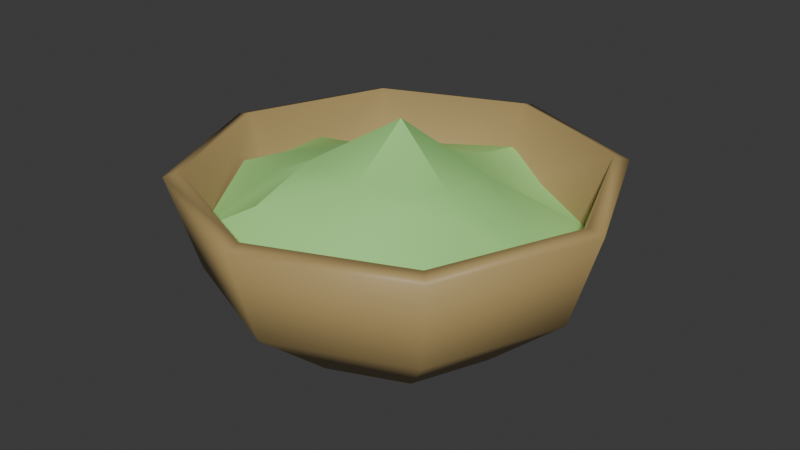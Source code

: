 # Source: BowlOfSalt.blend  (saved by Blender 4.0.36; exported with 4.5.12 LTS)
import bpy
from mathutils import Matrix  # noqa: F401  (used for matrix-valued properties, if any)

bpy.ops.wm.read_factory_settings(use_empty=True)
scene = bpy.context.scene
scene.name = 'Scene'

# ---- collections
col_collection = bpy.data.collections.new('Collection'); scene.collection.children.link(col_collection)

# ---- materials (node trees are filled in below, after node groups)
mat_bowl = bpy.data.materials.new('Bowl')
mat_bowl.use_transparent_shadow = False
mat_substance = bpy.data.materials.new('Substance')
mat_substance.use_transparent_shadow = False

# ---- node groups
ng_auto_smooth = bpy.data.node_groups.new('Auto Smooth', 'GeometryNodeTree')
_s = ng_auto_smooth.interface.new_socket(name='Geometry', in_out='OUTPUT', socket_type='NodeSocketGeometry')
_s = ng_auto_smooth.interface.new_socket(name='Geometry', in_out='INPUT', socket_type='NodeSocketGeometry')
_s = ng_auto_smooth.interface.new_socket(name='Angle', in_out='INPUT', socket_type='NodeSocketFloat')
_s.subtype = 'ANGLE'
_s.min_value = 0.0
_s.max_value = 3.142
ng_auto_smooth.is_modifier = True
_N = ng_auto_smooth.nodes; _L = ng_auto_smooth.links
n0 = _N.new('NodeGroupOutput'); n0.name = 'Group Output'; n0.location = (480, -100)
n1 = _N.new('NodeGroupInput'); n1.name = 'Group Input'; n1.location = (-420, -300)
n2 = _N.new('NodeGroupInput'); n2.name = 'Group Input.001'; n2.location = (-60, -100)
n3 = _N.new('GeometryNodeSetShadeSmooth'); n3.name = 'Set Shade Smooth'; n3.location = (120, -100)
n3.domain = 'EDGE'
n4 = _N.new('GeometryNodeSetShadeSmooth'); n4.name = 'Set Shade Smooth.001'; n4.location = (300, -100)
n5 = _N.new('GeometryNodeInputMeshEdgeAngle'); n5.name = 'Edge Angle'; n5.location = (-420, -220)
n6 = _N.new('GeometryNodeInputEdgeSmooth'); n6.name = 'Is Edge Smooth'; n6.location = (-60, -160)
n7 = _N.new('GeometryNodeInputShadeSmooth'); n7.name = 'Is Face Smooth'; n7.location = (-240, -340)
n8 = _N.new('FunctionNodeBooleanMath'); n8.name = 'Boolean Math'; n8.location = (-60, -220)
n9 = _N.new('FunctionNodeCompare'); n9.name = 'Compare'; n9.location = (-240, -180)
n9.operation = 'LESS_EQUAL'
_L.new(n5.outputs[0], n9.inputs[0])
_L.new(n4.outputs[0], n0.inputs[0])
_L.new(n1.outputs[1], n9.inputs[1])
_L.new(n9.outputs[0], n8.inputs[0])
_L.new(n7.outputs[0], n8.inputs[1])
_L.new(n2.outputs[0], n3.inputs[0])
_L.new(n6.outputs[0], n3.inputs[1])
_L.new(n3.outputs[0], n4.inputs[0])
_L.new(n8.outputs[0], n3.inputs[2])
n0.is_active_output = True

# ---- material node trees
mat_bowl.use_nodes = True; mat_bowl.node_tree.nodes.clear()
_N = mat_bowl.node_tree.nodes; _L = mat_bowl.node_tree.links
n0 = _N.new('ShaderNodeBsdfPrincipled'); n0.name = 'Principled BSDF'; n0.location = (10, 300)
n0.inputs[0].default_value = (0.4379, 0.3154, 0.1293, 1.0)
n0.inputs[3].default_value = 1.45
n1 = _N.new('ShaderNodeOutputMaterial'); n1.name = 'Material Output'; n1.location = (300, 300)
_L.new(n0.outputs[0], n1.inputs[0])
n1.is_active_output = True
mat_substance.use_nodes = True; mat_substance.node_tree.nodes.clear()
_N = mat_substance.node_tree.nodes; _L = mat_substance.node_tree.links
n0 = _N.new('ShaderNodeBsdfPrincipled'); n0.name = 'Principled BSDF'; n0.location = (10, 300)
n0.inputs[0].default_value = (0.3836, 0.8, 0.2491, 1.0)
n0.inputs[3].default_value = 1.45
n1 = _N.new('ShaderNodeOutputMaterial'); n1.name = 'Material Output'; n1.location = (300, 300)
_L.new(n0.outputs[0], n1.inputs[0])
n1.is_active_output = True

# ---- world
world_world = bpy.data.worlds.new('World'); scene.world = world_world
world_world.use_nodes = True; world_world.node_tree.nodes.clear()
_N = world_world.node_tree.nodes; _L = world_world.node_tree.links
n0 = _N.new('ShaderNodeOutputWorld'); n0.name = 'World Output'; n0.location = (300, 300)
n1 = _N.new('ShaderNodeBackground'); n1.name = 'Background'; n1.location = (10, 300)
n1.inputs[0].default_value = (0.05088, 0.05088, 0.05088, 1.0)
_L.new(n1.outputs[0], n0.inputs[0])
n0.is_active_output = True
world_world.color = (0.05088, 0.05088, 0.05088)
world_world.use_sun_shadow = False
world_world.sun_shadow_jitter_overblur = 0.0

# ---- meshes
me_sphere = bpy.data.meshes.new('Sphere')
me_sphere.from_pydata([(0.09329, 0.09329, 0.0528), (0.08079, 0.08079, -0.005178), (0.04664, 0.04664, -0.04762), (0.1319, -2.225e-09, 0.0528), (0.1143, -2.225e-09, -0.005178), (0.06596, -2.225e-09, -0.04762), (0.09329, -0.09329, 0.0528), (0.08079, -0.08079, -0.005178), (0.04664, -0.04664, -0.04762), (5.517e-09, -0.1319, 0.0528), (5.517e-09, -0.1143, -0.005178), (5.517e-09, -0.06596, -0.04762), (-0.09329, -0.09329, 0.0528), (-0.08079, -0.08079, -0.005178), (-0.04664, -0.04664, -0.04762), (-0.1319, -2.225e-09, 0.0528), (-0.1143, -2.225e-09, -0.005178), (-0.06596, -2.225e-09, -0.04762), (-0.09329, 0.09329, 0.0528), (-0.08079, 0.08079, -0.005178), (-0.04664, 0.04664, -0.04762), (5.517e-09, 0.1319, 0.0528), (5.517e-09, 0.1143, -0.005178), (5.517e-09, 0.06596, -0.04762)], [], [(23, 22, 1, 2), (22, 21, 0, 1), (2, 1, 4, 5), (1, 0, 3, 4), (5, 4, 7, 8), (4, 3, 6, 7), (7, 6, 9, 10), (8, 7, 10, 11), (10, 9, 12, 13), (11, 10, 13, 14), (13, 12, 15, 16), (14, 13, 16, 17), (2, 5, 8, 11, 14, 17, 20, 23), (16, 15, 18, 19), (17, 16, 19, 20), (19, 18, 21, 22), (20, 19, 22, 23)])
me_sphere.polygons.foreach_set('use_smooth', [True] * 17)
_uv = me_sphere.uv_layers.new(name='UVMap')
_uv.uv.foreach_set('vector', [0.75, 0.1667, 0.75, 0.3333, 0.625, 0.3333, 0.625, 0.1667, 0.75, 0.3333, 0.75, 0.5, 0.625, 0.5, 0.625, 0.3333, 0.625, 0.1667, 0.625, 0.3333, 0.5, 0.3333, 0.5, 0.1667, 0.625, 0.3333, 0.625, 0.5, 0.5, 0.5, 0.5, 0.3333, 0.5, 0.1667, 0.5, 0.3333, 0.375, 0.3333, 0.375, 0.1667, 0.5, 0.3333, 0.5, 0.5, 0.375, 0.5, 0.375, 0.3333, 0.375, 0.3333, 0.375, 0.5, 0.25, 0.5, 0.25, 0.3333, 0.375, 0.1667, 0.375, 0.3333, 0.25, 0.3333, 0.25, 0.1667, 0.25, 0.3333, 0.25, 0.5, 0.125, 0.5, 0.125, 0.3333, 0.25, 0.1667, 0.25, 0.3333, 0.125, 0.3333, 0.125, 0.1667, 0.125, 0.3333, 0.125, 0.5, 0.0, 0.5, 0.0, 0.3333, 0.125, 0.1667, 0.125, 0.3333, 0.0, 0.3333, 0.0, 0.1667, 0.625, 0.1667, 0.5, 0.1667, 0.375, 0.1667, 0.25, 0.1667, 0.125, 0.1667, 1.0, 0.1667, 0.875, 0.1667, 0.75, 0.1667, 1.0, 0.3333, 1.0, 0.5, 0.875, 0.5, 0.875, 0.3333, 1.0, 0.1667, 1.0, 0.3333, 0.875, 0.3333, 0.875, 0.1667, 0.875, 0.3333, 0.875, 0.5, 0.75, 0.5, 0.75, 0.3333, 0.875, 0.1667, 0.875, 0.3333, 0.75, 0.3333, 0.75, 0.1667])
me_sphere.materials.append(mat_bowl)
me_sphere.update()
me_plane = bpy.data.meshes.new('Plane')
me_plane.from_pydata([(-0.02886, -0.1002, -0.01531), (-0.000746, -0.1105, -0.02414), (0.03028, -0.1013, -0.02018), (0.03119, 0.1046, -0.01448), (-0.0003488, 0.1119, -0.002933), (-0.02967, 0.1046, -0.008599), (-0.1013, 0.03872, 0.0008423), (-0.1108, 0.001881, -0.005609), (-0.09924, -0.0285, 0.006989), (0.09852, -0.04279, -0.004908), (0.1083, -0.003197, -0.02492), (0.1047, 0.02858, -0.01944), (-0.08023, -0.07976, -0.01181), (-0.06833, -0.03045, 0.01032), (-0.07422, -0.003206, 0.01376), (-0.06822, 0.03483, 0.006887), (-0.07339, 0.07743, -0.017), (-0.03829, -0.07637, 0.01355), (-0.03876, -0.03644, 0.02596), (-0.03547, 0.00359, 0.02401), (-0.03209, 0.03561, 0.01736), (-0.03843, 0.08383, -0.001746), (-0.002971, -0.07548, 0.007833), (-0.0008523, -0.03897, 0.02125), (-0.001768, 0.002157, 0.04985), (0.000621, 0.0419, 0.003753), (-0.002019, 0.07458, 0.003314), (0.03172, -0.07281, -0.003995), (0.03525, -0.03649, 0.01973), (0.03312, -0.0003542, 0.01608), (0.03716, 0.03349, 0.01514), (0.03621, 0.0732, -0.01194), (0.0783, -0.08185, -0.02566), (0.07215, -0.03854, -0.01404), (0.08197, 0.0007929, -0.005811), (0.06964, 0.02942, -0.003151), (0.07697, 0.07607, -0.02097)], [], [(36, 35, 11), (21, 26, 4, 5), (26, 31, 3, 4), (5, 16, 21), (8, 12, 13), (27, 32, 33, 28), (28, 33, 34, 29), (29, 34, 35, 30), (30, 35, 36, 31), (1, 2, 27, 22), (22, 27, 28, 23), (23, 28, 29, 24), (24, 29, 30, 25), (25, 30, 31, 26), (0, 1, 22, 17), (17, 22, 23, 18), (18, 23, 24, 19), (19, 24, 25, 20), (20, 25, 26, 21), (9, 33, 32), (12, 17, 18, 13), (13, 18, 19, 14), (14, 19, 20, 15), (15, 20, 21, 16), (32, 27, 2), (8, 13, 14, 7), (7, 14, 15, 6), (31, 36, 3), (17, 12, 0), (33, 9, 10, 34), (34, 10, 11, 35), (16, 6, 15)])
me_plane.polygons.foreach_set('use_smooth', [True] * 32)
_uv = me_plane.uv_layers.new(name='UVMap')
_uv.uv.foreach_set('vector', [0.8333, 0.8333, 0.8333, 0.6667, 1.0, 0.6667, 0.3333, 0.8333, 0.5, 0.8333, 0.5, 1.0, 0.3333, 1.0, 0.5, 0.8333, 0.6667, 0.8333, 0.6667, 1.0, 0.5, 1.0, 0.3333, 1.0, 0.1667, 0.8333, 0.3333, 0.8333, 0.0, 0.3333, 0.1667, 0.1667, 0.1667, 0.3333, 0.6667, 0.1667, 0.8333, 0.1667, 0.8333, 0.3333, 0.6667, 0.3333, 0.6667, 0.3333, 0.8333, 0.3333, 0.8333, 0.5, 0.6667, 0.5, 0.6667, 0.5, 0.8333, 0.5, 0.8333, 0.6667, 0.6667, 0.6667, 0.6667, 0.6667, 0.8333, 0.6667, 0.8333, 0.8333, 0.6667, 0.8333, 0.5, 0.0, 0.6667, 0.0, 0.6667, 0.1667, 0.5, 0.1667, 0.5, 0.1667, 0.6667, 0.1667, 0.6667, 0.3333, 0.5, 0.3333, 0.5, 0.3333, 0.6667, 0.3333, 0.6667, 0.5, 0.5, 0.5, 0.5, 0.5, 0.6667, 0.5, 0.6667, 0.6667, 0.5, 0.6667, 0.5, 0.6667, 0.6667, 0.6667, 0.6667, 0.8333, 0.5, 0.8333, 0.3333, 0.0, 0.5, 0.0, 0.5, 0.1667, 0.3333, 0.1667, 0.3333, 0.1667, 0.5, 0.1667, 0.5, 0.3333, 0.3333, 0.3333, 0.3333, 0.3333, 0.5, 0.3333, 0.5, 0.5, 0.3333, 0.5, 0.3333, 0.5, 0.5, 0.5, 0.5, 0.6667, 0.3333, 0.6667, 0.3333, 0.6667, 0.5, 0.6667, 0.5, 0.8333, 0.3333, 0.8333, 1.0, 0.3333, 0.8333, 0.3333, 0.8333, 0.1667, 0.1667, 0.1667, 0.3333, 0.1667, 0.3333, 0.3333, 0.1667, 0.3333, 0.1667, 0.3333, 0.3333, 0.3333, 0.3333, 0.5, 0.1667, 0.5, 0.1667, 0.5, 0.3333, 0.5, 0.3333, 0.6667, 0.1667, 0.6667, 0.1667, 0.6667, 0.3333, 0.6667, 0.3333, 0.8333, 0.1667, 0.8333, 0.8333, 0.1667, 0.6667, 0.1667, 0.6667, 0.0, 0.0, 0.3333, 0.1667, 0.3333, 0.1667, 0.5, 0.0, 0.5, 0.0, 0.5, 0.1667, 0.5, 0.1667, 0.6667, 0.0, 0.6667, 0.6667, 0.8333, 0.8333, 0.8333, 0.6667, 1.0, 0.3333, 0.1667, 0.1667, 0.1667, 0.3333, 0.0, 0.8333, 0.3333, 1.0, 0.3333, 1.0, 0.5, 0.8333, 0.5, 0.8333, 0.5, 1.0, 0.5, 1.0, 0.6667, 0.8333, 0.6667, 0.1667, 0.8333, 0.0, 0.6667, 0.1667, 0.6667])
me_plane.materials.append(mat_substance)
me_plane.update()

# ---- objects
ob_bowl = bpy.data.objects.new('Bowl', me_sphere)
ob_substance = bpy.data.objects.new('Substance', me_plane)

# ---- transforms, parenting, visibility, modifiers, constraints
ob_bowl.location = (-1.198e-08, 8.692e-09, 0.04698)
_m = ob_bowl.modifiers.new('Solidify', 'SOLIDIFY')
ob_substance.location = (-0.0002671, 0.001234, 0.07878)
ob_substance.scale = (1.0, 1.0, 1.0)
_m = ob_substance.modifiers.new('Auto Smooth', 'NODES')
_m.node_group = ng_auto_smooth
_gi = [s.identifier for s in ng_auto_smooth.interface.items_tree if s.item_type == 'SOCKET' and s.in_out == 'INPUT']
_m[_gi[1]] = 0.5236  # Angle

# ---- collection membership
col_collection.objects.link(ob_bowl)
col_collection.objects.link(ob_substance)

# ---- scene / render settings (as saved in the file)
scene.frame_start = 1; scene.frame_end = 250; scene.frame_set(1)
scene.render.engine = 'BLENDER_EEVEE_NEXT'
scene.cycles.sampling_pattern = 'TABULATED_SOBOL'
bpy.context.view_layer.update()

# ---- added for rendering (the .blend has no active camera and no usable light): camera, sun
cam_auto = bpy.data.cameras.new('AutoCamera')
cam_auto.lens = 50.0
cam_auto.sensor_width = 36.0
cam_auto.clip_end = 1000.0
ob_auto_camera = bpy.data.objects.new('AutoCamera', cam_auto)
scene.collection.objects.link(ob_auto_camera)
ob_auto_camera.location = (0.365373, -0.438448, 0.356292)
ob_auto_camera.rotation_euler = (1.09748, -7.21219e-08, 0.694738)
scene.camera = ob_auto_camera
light_auto_sun = bpy.data.lights.new('AutoSun', 'SUN')
light_auto_sun.energy = 3.0
light_auto_sun.angle = 0.0523599
ob_auto_sun = bpy.data.objects.new('AutoSun', light_auto_sun)
scene.collection.objects.link(ob_auto_sun)
ob_auto_sun.rotation_euler = (0.872665, 0.174533, 0.523599)
bpy.context.view_layer.update()
